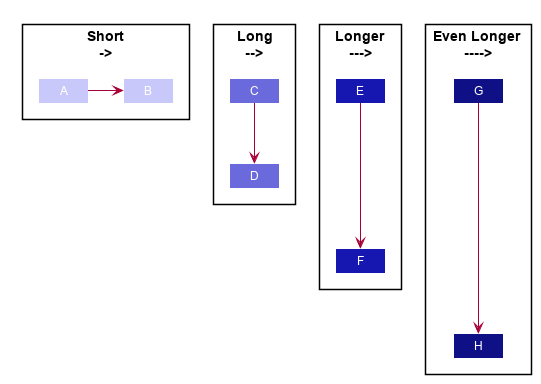

The diagram above was rendered by PlantUML. Its source (embedded in the PNG):
@startuml








skinparam BackgroundColor #FFFFFFF

skinparam Shadowing false

skinparam Class {
    FontColor #FFFFFF
    BorderThickness 1
    BorderColor #FFFFFF
    StereotypeFontColor #FFFFFF
}

skinparam Actor {
    BorderColor #000000
    Color #000000
}

skinparam Sequence {
    MessageAlign center
    BoxFontSize 15
    BoxPadding 0
    BoxFontColor #FFFFFF
}

skinparam Participant {
    FontColor #FFFFFFF
    Padding 20
}

skinparam MinClassWidth 50
skinparam ParticipantPadding 10
skinparam Shadowing false
skinparam DefaultTextAlignment center
skinparam packageStyle Rectangle

hide footbox
hide members
hide circle

Package "Short\n->" {
Class A #C8C8FA
Class B #C8C8FA
A -> B
}

Package "Long\n-->" {
Class C #6A6ADC
Class D #6A6ADC
C --> D
}

Package "Longer\n--->" {
Class E #1616B0
Class F #1616B0
E ---> F
}

Package "Even Longer\n---->" {
Class G #101086
Class H #101086
G ----> H
}
@enduml